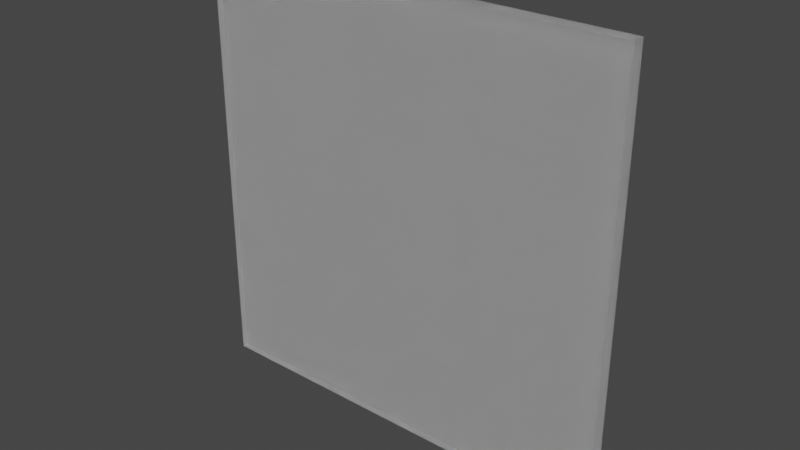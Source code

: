 # Source: tempered_glass.blend  (saved by Blender 3.1.7; exported with 4.5.12 LTS)
import bpy
from mathutils import Matrix  # noqa: F401  (used for matrix-valued properties, if any)

bpy.ops.wm.read_factory_settings(use_empty=True)
scene = bpy.context.scene
scene.name = 'Scene'

# ---- collections
col_collection = bpy.data.collections.new('Collection'); scene.collection.children.link(col_collection)

# ---- images (referenced by path relative to the original .blend; pixels are not part of the script)
import os
ASSET_DIR = os.environ.get("B2B_ASSET_DIR", "")  # directory of the original .blend (textures are referenced by path, not embedded)
HERE = os.path.dirname(os.path.abspath(__file__))  # packed textures are extracted next to this script under _unpacked/

def load_image(name, relpath, width, height, colorspace="sRGB"):
    """Load a texture the original file referenced (path relative to the .blend, or extracted next to this script)."""
    p = next((c for c in (os.path.join(HERE, relpath), os.path.join(ASSET_DIR, relpath)) if relpath and os.path.exists(c)), "")
    if p:
        img = bpy.data.images.load(p, check_existing=True)
        img.name = name
    else:  # same state as the original file: an image datablock whose file is absent (Cycles renders it pink)
        img = bpy.data.images.new(name, width, height)
        img.source = "FILE"
        img.filepath = "//" + (relpath or name)
    img.colorspace_settings.name = colorspace
    return img
img_x_png = load_image('x.png', 'x.png', 1024, 1024, 'sRGB')

# ---- materials (node trees are filled in below, after node groups)
mat_material = bpy.data.materials.new('Material')
mat_material.alpha_threshold = 0.0
mat_material.use_transparent_shadow = False
mat_material.line_color = (0.0, 0.0, 0.0, 1.0)

# ---- material node trees
mat_material.use_nodes = True; mat_material.node_tree.nodes.clear()
_N = mat_material.node_tree.nodes; _L = mat_material.node_tree.links
n0 = _N.new('ShaderNodeOutputMaterial'); n0.name = 'Material Output'; n0.location = (460, 300)
n1 = _N.new('ShaderNodeMixShader'); n1.name = 'Mix Shader'; n1.location = (240, 321)
n2 = _N.new('ShaderNodeTexImage'); n2.name = 'Image Texture'; n2.location = (-332, 279)
n2.image = img_x_png
n3 = _N.new('ShaderNodeBsdfGlass'); n3.name = 'Glass BSDF'; n3.location = (-62, 439)
n3.distribution = 'BECKMANN'
n3.inputs[1].default_value = 0.1
n3.inputs[2].default_value = 1.45
n4 = _N.new('ShaderNodeBsdfPrincipled'); n4.name = 'Principled BSDF'; n4.location = (-51, 147)
n4.distribution = 'GGX'
n4.subsurface_method = 'RANDOM_WALK_SKIN'
n4.inputs[3].default_value = 1.45
n4.inputs[27].default_value = (0.0, 0.0, 0.0, 1.0)
n4.inputs[28].default_value = 1.0
_L.new(n1.outputs[0], n0.inputs[0])
_L.new(n3.outputs[0], n1.inputs[1])
_L.new(n2.outputs[0], n1.inputs[0])
_L.new(n4.outputs[0], n1.inputs[2])
n0.is_active_output = True

# ---- world
world_world = bpy.data.worlds.new('World'); scene.world = world_world
world_world.use_nodes = True; world_world.node_tree.nodes.clear()
_N = world_world.node_tree.nodes; _L = world_world.node_tree.links
n0 = _N.new('ShaderNodeOutputWorld'); n0.name = 'World Output'; n0.location = (300, 300)
n1 = _N.new('ShaderNodeBackground'); n1.name = 'Background'; n1.location = (10, 300)
n1.inputs[0].default_value = (0.05088, 0.05088, 0.05088, 1.0)
_L.new(n1.outputs[0], n0.inputs[0])
n0.is_active_output = True
world_world.color = (0.05088, 0.05088, 0.05088)
world_world.use_sun_shadow = False
world_world.sun_shadow_jitter_overblur = 0.0

# ---- meshes
me_cube = bpy.data.meshes.new('Cube')
me_cube.from_pydata([(1.0, 1.0, 1.0), (1.0, 1.0, -1.0), (1.0, -1.0, 1.0), (1.0, -1.0, -1.0), (-1.0, 1.0, 1.0), (-1.0, 1.0, -1.0), (-1.0, -1.0, 1.0), (-1.0, -1.0, -1.0)], [], [(0, 4, 6, 2), (3, 2, 6, 7), (7, 6, 4, 5), (5, 1, 3, 7), (1, 0, 2, 3), (5, 4, 0, 1)])
_uv = me_cube.uv_layers.new(name='UVMap')
_uv.uv.foreach_set('vector', [6.01, 6.01, -5.01, 6.01, -5.01, 6.01, 6.01, 6.01, 6.01, -5.01, 6.01, 6.01, -5.01, 6.01, -5.01, -5.01, -5.01, -5.01, -5.01, 6.01, -5.01, 6.01, -5.01, -5.01, -5.01, -5.01, 6.01, -5.01, 6.01, -5.01, -5.01, -5.01, 6.01, -5.01, 6.01, 6.01, 6.01, 6.01, 6.01, -5.01, -5.01, -5.01, -5.01, 6.01, 6.01, 6.01, 6.01, -5.01])
me_cube.materials.append(mat_material)
me_cube.use_remesh_preserve_volume = False
me_cube.use_remesh_preserve_attributes = False
me_cube.use_mirror_vertex_groups = False
me_cube.update()

# ---- objects
ob_tempered_glass = bpy.data.objects.new('tempered glass', me_cube)

# ---- transforms, parenting, visibility, modifiers, constraints
ob_tempered_glass.location = (0.0, 0.0, 0.0)
ob_tempered_glass.scale = (4.144, 0.1232, 4.144)
ob_tempered_glass.lock_rotations_4d = False
ob_tempered_glass.empty_display_type = 'ARROWS'
ob_tempered_glass.lineart.crease_threshold = 0.0

# ---- collection membership
col_collection.objects.link(ob_tempered_glass)

# ---- scene / render settings (as saved in the file)
scene.frame_start = 1; scene.frame_end = 250; scene.frame_set(1)
scene.render.engine = 'BLENDER_EEVEE_NEXT'
scene.cycles.sampling_pattern = 'TABULATED_SOBOL'
scene.cycles.use_light_tree = False
scene.view_settings.view_transform = 'Filmic'
bpy.context.view_layer.update()

# ---- added for rendering (the .blend has no active camera and no usable light): camera, sun
cam_auto = bpy.data.cameras.new('AutoCamera')
cam_auto.lens = 50.0
cam_auto.sensor_width = 36.0
cam_auto.clip_end = 1000.0
ob_auto_camera = bpy.data.objects.new('AutoCamera', cam_auto)
scene.collection.objects.link(ob_auto_camera)
ob_auto_camera.location = (10.8463, -13.0156, 8.67706)
ob_auto_camera.rotation_euler = (1.09748, -7.21219e-08, 0.694738)
scene.camera = ob_auto_camera
light_auto_sun = bpy.data.lights.new('AutoSun', 'SUN')
light_auto_sun.energy = 3.0
light_auto_sun.angle = 0.0523599
ob_auto_sun = bpy.data.objects.new('AutoSun', light_auto_sun)
scene.collection.objects.link(ob_auto_sun)
ob_auto_sun.rotation_euler = (0.872665, 0.174533, 0.523599)
bpy.context.view_layer.update()
